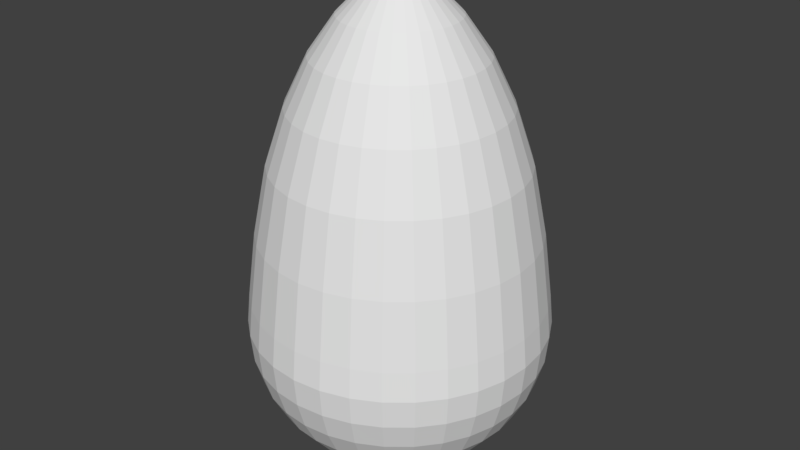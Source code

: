 # Source: poop.blend  (saved by Blender 2.79.0; exported with 4.5.12 LTS)
import bpy
from mathutils import Matrix  # noqa: F401  (used for matrix-valued properties, if any)

bpy.ops.wm.read_factory_settings(use_empty=True)
scene = bpy.context.scene
scene.name = 'Scene'

# ---- collections
col_collection_1 = bpy.data.collections.new('Collection 1'); scene.collection.children.link(col_collection_1)

# ---- world
world_world = bpy.data.worlds.new('World'); scene.world = world_world
world_world.color = (0.05088, 0.05088, 0.05088)
world_world.use_sun_shadow = False
world_world.sun_shadow_jitter_overblur = 0.0
world_world.cycles.sampling_method = 'MANUAL'

# ---- meshes
me_sphere = bpy.data.meshes.new('Sphere')
me_sphere.from_pydata([(0.0, 0.1951, 2.223), (0.0, 0.3827, 2.036), (0.0, 0.5556, 1.79), (0.0, 0.7071, 1.476), (0.0, 0.8315, 1.103), (0.0, 0.9239, 0.6378), (0.0, 0.9808, 0.1951), (0.0, 1.0, 7.55e-08), (0.0, 0.9808, -0.1951), (0.0, 0.5556, -0.8315), (0.03806, 0.1913, 2.223), (0.07466, 0.3753, 2.036), (0.1084, 0.5449, 1.79), (0.1379, 0.6935, 1.476), (0.1622, 0.8155, 1.103), (0.1802, 0.9061, 0.6378), (0.1913, 0.9619, 0.1951), (0.1951, 0.9808, 7.55e-08), (0.1913, 0.9619, -0.1951), (0.1802, 0.9061, -0.3827), (0.1622, 0.8155, -0.5556), (0.1379, 0.6935, -0.7071), (0.1084, 0.5449, -0.8315), (0.07466, 0.3753, -0.9239), (0.03806, 0.1913, -0.9808), (0.07466, 0.1802, 2.223), (0.1464, 0.3536, 2.036), (0.2126, 0.5133, 1.79), (0.2706, 0.6533, 1.476), (0.3182, 0.7682, 1.103), (0.3536, 0.8536, 0.6378), (0.3753, 0.9061, 0.1951), (0.3827, 0.9239, 7.55e-08), (0.3753, 0.9061, -0.1951), (0.3536, 0.8536, -0.3827), (0.3182, 0.7682, -0.5556), (0.2706, 0.6533, -0.7071), (0.2126, 0.5133, -0.8315), (0.1464, 0.3536, -0.9239), (0.07466, 0.1802, -0.9808), (0.1084, 0.1622, 2.223), (0.2126, 0.3182, 2.036), (0.3087, 0.4619, 1.79), (0.3928, 0.5879, 1.476), (0.4619, 0.6913, 1.103), (0.5133, 0.7682, 0.6378), (0.5449, 0.8155, 0.1951), (0.5556, 0.8315, 7.55e-08), (0.5449, 0.8155, -0.1951), (0.5133, 0.7682, -0.3827), (0.4619, 0.6913, -0.5556), (0.3928, 0.5879, -0.7071), (0.3087, 0.4619, -0.8315), (0.2126, 0.3182, -0.9239), (0.1084, 0.1622, -0.9808), (0.1379, 0.1379, 2.223), (0.2706, 0.2706, 2.036), (0.3928, 0.3928, 1.79), (0.5, 0.5, 1.476), (0.5879, 0.5879, 1.103), (0.6533, 0.6533, 0.6378), (0.6935, 0.6935, 0.1951), (0.7071, 0.7071, 7.55e-08), (0.6935, 0.6935, -0.1951), (0.6533, 0.6533, -0.3827), (0.5879, 0.5879, -0.5556), (0.5, 0.5, -0.7071), (0.3928, 0.3928, -0.8315), (0.2706, 0.2706, -0.9239), (0.1379, 0.1379, -0.9808), (0.1622, 0.1084, 2.223), (0.3182, 0.2126, 2.036), (0.4619, 0.3087, 1.79), (0.5879, 0.3928, 1.476), (0.6913, 0.4619, 1.103), (0.7682, 0.5133, 0.6378), (0.8155, 0.5449, 0.1951), (0.8315, 0.5556, 7.55e-08), (0.8155, 0.5449, -0.1951), (0.7682, 0.5133, -0.3827), (0.6913, 0.4619, -0.5556), (0.5879, 0.3928, -0.7071), (0.4619, 0.3087, -0.8315), (0.3182, 0.2126, -0.9239), (0.1622, 0.1084, -0.9808), (0.1802, 0.07466, 2.223), (0.3536, 0.1464, 2.036), (0.5133, 0.2126, 1.79), (0.6533, 0.2706, 1.476), (0.7682, 0.3182, 1.103), (0.8536, 0.3536, 0.6378), (0.9061, 0.3753, 0.1951), (0.9239, 0.3827, 7.55e-08), (0.9061, 0.3753, -0.1951), (0.8536, 0.3536, -0.3827), (0.7682, 0.3182, -0.5556), (0.6533, 0.2706, -0.7071), (0.5133, 0.2126, -0.8315), (0.3536, 0.1464, -0.9239), (0.1802, 0.07466, -0.9808), (0.1913, 0.03806, 2.223), (0.3753, 0.07466, 2.036), (0.5449, 0.1084, 1.79), (0.6935, 0.1379, 1.476), (0.8155, 0.1622, 1.103), (0.9061, 0.1802, 0.6378), (0.9619, 0.1913, 0.1951), (0.9808, 0.1951, 7.55e-08), (0.9619, 0.1913, -0.1951), (0.9061, 0.1802, -0.3827), (0.8155, 0.1622, -0.5556), (0.6935, 0.1379, -0.7071), (0.5449, 0.1084, -0.8315), (0.3753, 0.07466, -0.9239), (0.1913, 0.03806, -0.9808), (0.1951, -3.266e-07, 2.223), (0.3827, -3.192e-07, 2.036), (0.5556, -3.117e-07, 1.79), (0.7071, -3.192e-07, 1.476), (0.8315, -3.341e-07, 1.103), (0.9239, -2.745e-07, 0.6378), (0.9808, -3.937e-07, 0.1951), (1.0, -3.788e-07, 7.55e-08), (0.9808, -3.937e-07, -0.1951), (0.9239, -2.298e-07, -0.3827), (0.8315, -3.341e-07, -0.5556), (0.7071, -3.192e-07, -0.7071), (0.5556, -3.415e-07, -0.8315), (0.3827, -3.043e-07, -0.9239), (0.1951, -3.08e-07, -0.9808), (0.1913, -0.03806, 2.223), (0.3753, -0.07466, 2.036), (0.5449, -0.1084, 1.79), (0.6935, -0.138, 1.476), (0.8155, -0.1622, 1.103), (0.9061, -0.1802, 0.6378), (0.9619, -0.1913, 0.1951), (0.9808, -0.1951, 7.55e-08), (0.9619, -0.1913, -0.1951), (0.9061, -0.1802, -0.3827), (0.8155, -0.1622, -0.5556), (0.6935, -0.138, -0.7071), (0.5449, -0.1084, -0.8315), (0.3753, -0.07466, -0.9239), (0.1913, -0.03806, -0.9808), (0.1802, -0.07466, 2.223), (0.3536, -0.1464, 2.036), (0.5133, -0.2126, 1.79), (0.6533, -0.2706, 1.476), (0.7682, -0.3182, 1.103), (0.8536, -0.3536, 0.6378), (0.9061, -0.3753, 0.1951), (0.9239, -0.3827, 7.55e-08), (0.9061, -0.3753, -0.1951), (0.8536, -0.3536, -0.3827), (0.7682, -0.3182, -0.5556), (0.6533, -0.2706, -0.7071), (0.5133, -0.2126, -0.8315), (0.3536, -0.1464, -0.9239), (0.1802, -0.07466, -0.9808), (0.1622, -0.1084, 2.223), (0.3182, -0.2126, 2.036), (0.4619, -0.3087, 1.79), (0.5879, -0.3928, 1.476), (0.6913, -0.4619, 1.103), (0.7682, -0.5133, 0.6378), (0.8155, -0.5449, 0.1951), (0.8315, -0.5556, 7.55e-08), (0.8155, -0.5449, -0.1951), (0.7682, -0.5133, -0.3827), (0.6913, -0.4619, -0.5556), (0.5879, -0.3928, -0.7071), (0.4619, -0.3087, -0.8315), (0.3182, -0.2126, -0.9239), (0.1622, -0.1084, -0.9808), (0.1379, -0.138, 2.223), (0.2706, -0.2706, 2.036), (0.3928, -0.3928, 1.79), (0.5, -0.5, 1.476), (0.5879, -0.5879, 1.103), (0.6533, -0.6533, 0.6378), (0.6935, -0.6935, 0.1951), (0.7071, -0.7071, 7.55e-08), (0.6935, -0.6935, -0.1951), (0.6533, -0.6533, -0.3827), (0.5879, -0.5879, -0.5556), (0.5, -0.5, -0.7071), (0.3928, -0.3928, -0.8315), (0.2706, -0.2706, -0.9239), (0.1379, -0.138, -0.9808), (0.1084, -0.1622, 2.223), (0.2126, -0.3182, 2.036), (0.3087, -0.4619, 1.79), (0.3928, -0.5879, 1.476), (0.4619, -0.6913, 1.103), (0.5133, -0.7682, 0.6378), (0.5449, -0.8155, 0.1951), (0.5556, -0.8315, 7.55e-08), (0.5449, -0.8155, -0.1951), (0.5133, -0.7682, -0.3827), (0.4619, -0.6913, -0.5556), (0.3928, -0.5879, -0.7071), (0.3087, -0.4619, -0.8315), (0.2126, -0.3182, -0.9239), (0.1084, -0.1622, -0.9808), (0.0, -3.258e-07, -1.0), (0.07466, -0.1802, 2.223), (0.1464, -0.3536, 2.036), (0.2126, -0.5133, 1.79), (0.2706, -0.6533, 1.476), (0.3182, -0.7682, 1.103), (0.3536, -0.8536, 0.6378), (0.3753, -0.9061, 0.1951), (0.3827, -0.9239, 7.55e-08), (0.3753, -0.9061, -0.1951), (0.3536, -0.8536, -0.3827), (0.3182, -0.7682, -0.5556), (0.2706, -0.6533, -0.7071), (0.2126, -0.5133, -0.8315), (0.1464, -0.3536, -0.9239), (0.07466, -0.1802, -0.9808), (0.03806, -0.1913, 2.223), (0.07466, -0.3753, 2.036), (0.1084, -0.5449, 1.79), (0.1379, -0.6935, 1.476), (0.1622, -0.8155, 1.103), (0.1802, -0.9061, 0.6378), (0.1913, -0.9619, 0.1951), (0.1951, -0.9808, 7.55e-08), (0.1913, -0.9619, -0.1951), (0.1802, -0.9061, -0.3827), (0.1622, -0.8155, -0.5556), (0.1379, -0.6935, -0.7071), (0.1084, -0.5449, -0.8315), (0.07466, -0.3753, -0.9239), (0.03806, -0.1913, -0.9808), (-7.212e-09, -0.1951, 2.223), (4.122e-08, -0.3827, 2.036), (2.632e-08, -0.5556, 1.79), (-2.584e-08, -0.7071, 1.476), (-8.544e-08, -0.8315, 1.103), (6.357e-08, -0.9239, 0.6378), (-8.544e-08, -0.9808, 0.1951), (-1.003e-07, -1.0, 7.55e-08), (-8.544e-08, -0.9808, -0.1951), (6.357e-08, -0.9239, -0.3827), (-8.544e-08, -0.8315, -0.5556), (-2.584e-08, -0.7071, -0.7071), (-1.094e-08, -0.5556, -0.8315), (3.964e-09, -0.3827, -0.9239), (3.964e-09, -0.1951, -0.9808), (-0.03806, -0.1913, 2.223), (-0.07466, -0.3753, 2.036), (-0.1084, -0.5449, 1.79), (-0.1379, -0.6935, 1.476), (-0.1622, -0.8155, 1.103), (-0.1802, -0.9061, 0.6378), (-0.1913, -0.9619, 0.1951), (-0.1951, -0.9808, 7.55e-08), (-0.1913, -0.9619, -0.1951), (-0.1802, -0.9061, -0.3827), (-0.1622, -0.8155, -0.5556), (-0.1379, -0.6935, -0.7071), (-0.1084, -0.5449, -0.8315), (-0.07466, -0.3753, -0.9239), (-0.03806, -0.1913, -0.9808), (-0.07466, -0.1802, 2.223), (-0.1464, -0.3536, 2.036), (-0.2126, -0.5133, 1.79), (-0.2706, -0.6533, 1.476), (-0.3182, -0.7682, 1.103), (-0.3536, -0.8536, 0.6378), (-0.3753, -0.9061, 0.1951), (-0.3827, -0.9239, 7.55e-08), (-0.3753, -0.9061, -0.1951), (-0.3536, -0.8536, -0.3827), (-0.3182, -0.7682, -0.5556), (-0.2706, -0.6533, -0.7071), (-0.2126, -0.5133, -0.8315), (-0.1464, -0.3536, -0.9239), (-0.07466, -0.1802, -0.9808), (-0.1084, -0.1622, 2.223), (-0.2126, -0.3182, 2.036), (-0.3087, -0.4619, 1.79), (-0.3928, -0.5879, 1.476), (-0.4619, -0.6913, 1.103), (-0.5133, -0.7682, 0.6378), (-0.5449, -0.8155, 0.1951), (-0.5556, -0.8315, 7.55e-08), (-0.5449, -0.8155, -0.1951), (-0.5133, -0.7682, -0.3827), (-0.4619, -0.6913, -0.5556), (-0.3928, -0.5879, -0.7071), (-0.3087, -0.4619, -0.8315), (-0.2126, -0.3182, -0.9239), (-0.1084, -0.1622, -0.9808), (-2.304e-07, -5.562e-07, 2.311), (-0.1379, -0.138, 2.223), (-0.2706, -0.2706, 2.036), (-0.3928, -0.3928, 1.79), (-0.5, -0.5, 1.476), (-0.5879, -0.5879, 1.103), (-0.6533, -0.6533, 0.6378), (-0.6935, -0.6935, 0.1951), (-0.7071, -0.7071, 7.55e-08), (-0.6935, -0.6935, -0.1951), (-0.6533, -0.6533, -0.3827), (-0.5879, -0.5879, -0.5556), (-0.5, -0.5, -0.7071), (-0.3928, -0.3928, -0.8315), (-0.2706, -0.2706, -0.9239), (-0.1379, -0.1379, -0.9808), (-0.1622, -0.1084, 2.223), (-0.3182, -0.2126, 2.036), (-0.4619, -0.3087, 1.79), (-0.5879, -0.3928, 1.476), (-0.6913, -0.4619, 1.103), (-0.7682, -0.5133, 0.6378), (-0.8155, -0.5449, 0.1951), (-0.8315, -0.5556, 7.55e-08), (-0.8155, -0.5449, -0.1951), (-0.7682, -0.5133, -0.3827), (-0.6913, -0.4619, -0.5556), (-0.5879, -0.3928, -0.7071), (-0.4619, -0.3087, -0.8315), (-0.3182, -0.2126, -0.9239), (-0.1622, -0.1084, -0.9808), (-0.1802, -0.07466, 2.223), (-0.3536, -0.1464, 2.036), (-0.5133, -0.2126, 1.79), (-0.6533, -0.2706, 1.476), (-0.7682, -0.3182, 1.103), (-0.8536, -0.3536, 0.6378), (-0.9061, -0.3753, 0.1951), (-0.9239, -0.3827, 7.55e-08), (-0.9061, -0.3753, -0.1951), (-0.8536, -0.3536, -0.3827), (-0.7682, -0.3182, -0.5556), (-0.6533, -0.2706, -0.7071), (-0.5133, -0.2126, -0.8315), (-0.3536, -0.1464, -0.9239), (-0.1802, -0.07466, -0.9808), (-0.1913, -0.03806, 2.223), (-0.3753, -0.07466, 2.036), (-0.5449, -0.1084, 1.79), (-0.6935, -0.1379, 1.476), (-0.8155, -0.1622, 1.103), (-0.9061, -0.1802, 0.6378), (-0.9619, -0.1913, 0.1951), (-0.9808, -0.1951, 7.55e-08), (-0.9619, -0.1913, -0.1951), (-0.9061, -0.1802, -0.3827), (-0.8155, -0.1622, -0.5556), (-0.6935, -0.1379, -0.7071), (-0.5449, -0.1084, -0.8315), (-0.3753, -0.07466, -0.9239), (-0.1913, -0.03806, -0.9808), (-0.1951, -3.117e-07, 2.223), (-0.3827, -2.819e-07, 2.036), (-0.5556, -2.819e-07, 1.79), (-0.7071, -1.851e-07, 1.476), (-0.8315, -1.404e-07, 1.103), (-0.9239, -3.192e-07, 0.6378), (-0.9808, -9.567e-08, 0.1951), (-1.0, -1.404e-07, 7.55e-08), (-0.9808, -9.567e-08, -0.1951), (-0.9239, -3.192e-07, -0.3827), (-0.8315, -1.404e-07, -0.5556), (-0.7071, -1.851e-07, -0.7071), (-0.5556, -2.596e-07, -0.8315), (-0.3827, -2.521e-07, -0.9239), (-0.1951, -3.155e-07, -0.9808), (-0.1913, 0.03806, 2.223), (-0.3753, 0.07466, 2.036), (-0.5449, 0.1084, 1.79), (-0.6935, 0.1379, 1.476), (-0.8155, 0.1622, 1.103), (-0.9061, 0.1802, 0.6378), (-0.9619, 0.1913, 0.1951), (-0.9808, 0.1951, 7.55e-08), (-0.9619, 0.1913, -0.1951), (-0.9061, 0.1802, -0.3827), (-0.8155, 0.1622, -0.5556), (-0.6935, 0.1379, -0.7071), (-0.5449, 0.1084, -0.8315), (-0.3753, 0.07466, -0.9239), (-0.1913, 0.03806, -0.9808), (-0.1802, 0.07466, 2.223), (-0.3536, 0.1464, 2.036), (-0.5133, 0.2126, 1.79), (-0.6533, 0.2706, 1.476), (-0.7682, 0.3182, 1.103), (-0.8536, 0.3536, 0.6378), (-0.9061, 0.3753, 0.1951), (-0.9239, 0.3827, 7.55e-08), (-0.9061, 0.3753, -0.1951), (-0.8536, 0.3536, -0.3827), (-0.7682, 0.3182, -0.5556), (-0.6533, 0.2706, -0.7071), (-0.5133, 0.2126, -0.8315), (-0.3536, 0.1464, -0.9239), (-0.1802, 0.07466, -0.9808), (-0.1622, 0.1084, 2.223), (-0.3182, 0.2126, 2.036), (-0.4619, 0.3087, 1.79), (-0.5879, 0.3928, 1.476), (-0.6913, 0.4619, 1.103), (-0.7682, 0.5133, 0.6378), (-0.8155, 0.5449, 0.1951), (-0.8315, 0.5556, 7.55e-08), (-0.8155, 0.5449, -0.1951), (-0.7682, 0.5133, -0.3827), (-0.6913, 0.4619, -0.5556), (-0.5879, 0.3928, -0.7071), (-0.4619, 0.3087, -0.8315), (-0.3182, 0.2126, -0.9239), (-0.1622, 0.1084, -0.9808), (-0.1379, 0.1379, 2.223), (-0.2706, 0.2706, 2.036), (-0.3928, 0.3928, 1.79), (-0.5, 0.5, 1.476), (-0.5879, 0.5879, 1.103), (-0.6533, 0.6533, 0.6378), (-0.6935, 0.6935, 0.1951), (-0.7071, 0.7071, 7.55e-08), (-0.6935, 0.6935, -0.1951), (-0.6533, 0.6533, -0.3827), (-0.5879, 0.5879, -0.5556), (-0.5, 0.5, -0.7071), (-0.3928, 0.3928, -0.8315), (-0.2706, 0.2706, -0.9239), (-0.1379, 0.1379, -0.9808), (-0.1084, 0.1622, 2.223), (-0.2126, 0.3182, 2.036), (-0.3087, 0.4619, 1.79), (-0.3928, 0.5879, 1.476), (-0.4619, 0.6913, 1.103), (-0.5133, 0.7682, 0.6378), (-0.5449, 0.8155, 0.1951), (-0.5556, 0.8315, 7.55e-08), (-0.5449, 0.8155, -0.1951), (-0.5133, 0.7682, -0.3827), (-0.4619, 0.6913, -0.5556), (-0.3928, 0.5879, -0.7071), (-0.3087, 0.4619, -0.8315), (-0.2126, 0.3182, -0.9239), (-0.1084, 0.1622, -0.9808), (-0.07466, 0.1802, 2.223), (-0.1464, 0.3536, 2.036), (-0.2126, 0.5133, 1.79), (-0.2706, 0.6533, 1.476), (-0.3182, 0.7682, 1.103), (-0.3536, 0.8536, 0.6378), (-0.3753, 0.9061, 0.1951), (-0.3827, 0.9239, 7.55e-08), (-0.3753, 0.9061, -0.1951), (-0.3536, 0.8536, -0.3827), (-0.3182, 0.7682, -0.5556), (-0.2706, 0.6533, -0.7071), (-0.2126, 0.5133, -0.8315), (-0.1464, 0.3536, -0.9239), (-0.07466, 0.1802, -0.9808), (-0.03806, 0.1913, 2.223), (-0.07466, 0.3753, 2.036), (-0.1084, 0.5449, 1.79), (-0.1379, 0.6935, 1.476), (-0.1622, 0.8155, 1.103), (-0.1802, 0.9061, 0.6378), (-0.1913, 0.9619, 0.1951), (-0.1951, 0.9808, 7.55e-08), (-0.1913, 0.9619, -0.1951), (-0.1802, 0.9061, -0.3827), (-0.1622, 0.8155, -0.5556), (-0.1379, 0.6935, -0.7071), (-0.1084, 0.5449, -0.8315), (-0.07466, 0.3753, -0.9239), (-0.03806, 0.1913, -0.9808), (6.357e-08, 0.9239, -0.3827), (2.722e-07, 0.8315, -0.5556), (1.53e-07, 0.7071, -0.7071), (7.847e-08, 0.3827, -0.9239), (1.514e-08, 0.1951, -0.9808)], [], [(477, 8, 18, 19), (2, 1, 11, 12), (478, 477, 19, 20), (3, 2, 12, 13), (479, 478, 20, 21), (4, 3, 13, 14), (9, 479, 21, 22), (5, 4, 14, 15), (480, 9, 22, 23), (6, 5, 15, 16), (481, 480, 23, 24), (7, 6, 16, 17), (0, 296, 10), (205, 481, 24), (8, 7, 17, 18), (1, 0, 10, 11), (10, 296, 25), (205, 24, 39), (18, 17, 32, 33), (11, 10, 25, 26), (19, 18, 33, 34), (12, 11, 26, 27), (20, 19, 34, 35), (13, 12, 27, 28), (21, 20, 35, 36), (14, 13, 28, 29), (22, 21, 36, 37), (15, 14, 29, 30), (23, 22, 37, 38), (16, 15, 30, 31), (24, 23, 38, 39), (17, 16, 31, 32), (29, 28, 43, 44), (37, 36, 51, 52), (30, 29, 44, 45), (38, 37, 52, 53), (31, 30, 45, 46), (39, 38, 53, 54), (32, 31, 46, 47), (25, 296, 40), (205, 39, 54), (33, 32, 47, 48), (26, 25, 40, 41), (34, 33, 48, 49), (27, 26, 41, 42), (35, 34, 49, 50), (28, 27, 42, 43), (36, 35, 50, 51), (48, 47, 62, 63), (41, 40, 55, 56), (49, 48, 63, 64), (42, 41, 56, 57), (50, 49, 64, 65), (43, 42, 57, 58), (51, 50, 65, 66), (44, 43, 58, 59), (52, 51, 66, 67), (45, 44, 59, 60), (53, 52, 67, 68), (46, 45, 60, 61), (54, 53, 68, 69), (47, 46, 61, 62), (40, 296, 55), (205, 54, 69), (67, 66, 81, 82), (60, 59, 74, 75), (68, 67, 82, 83), (61, 60, 75, 76), (69, 68, 83, 84), (62, 61, 76, 77), (55, 296, 70), (205, 69, 84), (63, 62, 77, 78), (56, 55, 70, 71), (64, 63, 78, 79), (57, 56, 71, 72), (65, 64, 79, 80), (58, 57, 72, 73), (66, 65, 80, 81), (59, 58, 73, 74), (79, 78, 93, 94), (72, 71, 86, 87), (80, 79, 94, 95), (73, 72, 87, 88), (81, 80, 95, 96), (74, 73, 88, 89), (82, 81, 96, 97), (75, 74, 89, 90), (83, 82, 97, 98), (76, 75, 90, 91), (84, 83, 98, 99), (77, 76, 91, 92), (70, 296, 85), (205, 84, 99), (78, 77, 92, 93), (71, 70, 85, 86), (98, 97, 112, 113), (91, 90, 105, 106), (99, 98, 113, 114), (92, 91, 106, 107), (85, 296, 100), (205, 99, 114), (93, 92, 107, 108), (86, 85, 100, 101), (94, 93, 108, 109), (87, 86, 101, 102), (95, 94, 109, 110), (88, 87, 102, 103), (96, 95, 110, 111), (89, 88, 103, 104), (97, 96, 111, 112), (90, 89, 104, 105), (102, 101, 116, 117), (110, 109, 124, 125), (103, 102, 117, 118), (111, 110, 125, 126), (104, 103, 118, 119), (112, 111, 126, 127), (105, 104, 119, 120), (113, 112, 127, 128), (106, 105, 120, 121), (114, 113, 128, 129), (107, 106, 121, 122), (100, 296, 115), (205, 114, 129), (108, 107, 122, 123), (101, 100, 115, 116), (109, 108, 123, 124), (121, 120, 135, 136), (129, 128, 143, 144), (122, 121, 136, 137), (115, 296, 130), (205, 129, 144), (123, 122, 137, 138), (116, 115, 130, 131), (124, 123, 138, 139), (117, 116, 131, 132), (125, 124, 139, 140), (118, 117, 132, 133), (126, 125, 140, 141), (119, 118, 133, 134), (127, 126, 141, 142), (120, 119, 134, 135), (128, 127, 142, 143), (140, 139, 154, 155), (133, 132, 147, 148), (141, 140, 155, 156), (134, 133, 148, 149), (142, 141, 156, 157), (135, 134, 149, 150), (143, 142, 157, 158), (136, 135, 150, 151), (144, 143, 158, 159), (137, 136, 151, 152), (130, 296, 145), (205, 144, 159), (138, 137, 152, 153), (131, 130, 145, 146), (139, 138, 153, 154), (132, 131, 146, 147), (159, 158, 173, 174), (152, 151, 166, 167), (145, 296, 160), (205, 159, 174), (153, 152, 167, 168), (146, 145, 160, 161), (154, 153, 168, 169), (147, 146, 161, 162), (155, 154, 169, 170), (148, 147, 162, 163), (156, 155, 170, 171), (149, 148, 163, 164), (157, 156, 171, 172), (150, 149, 164, 165), (158, 157, 172, 173), (151, 150, 165, 166), (163, 162, 177, 178), (171, 170, 185, 186), (164, 163, 178, 179), (172, 171, 186, 187), (165, 164, 179, 180), (173, 172, 187, 188), (166, 165, 180, 181), (174, 173, 188, 189), (167, 166, 181, 182), (160, 296, 175), (205, 174, 189), (168, 167, 182, 183), (161, 160, 175, 176), (169, 168, 183, 184), (162, 161, 176, 177), (170, 169, 184, 185), (182, 181, 196, 197), (175, 296, 190), (205, 189, 204), (183, 182, 197, 198), (176, 175, 190, 191), (184, 183, 198, 199), (177, 176, 191, 192), (185, 184, 199, 200), (178, 177, 192, 193), (186, 185, 200, 201), (179, 178, 193, 194), (187, 186, 201, 202), (180, 179, 194, 195), (188, 187, 202, 203), (181, 180, 195, 196), (189, 188, 203, 204), (201, 200, 216, 217), (194, 193, 209, 210), (202, 201, 217, 218), (195, 194, 210, 211), (203, 202, 218, 219), (196, 195, 211, 212), (204, 203, 219, 220), (197, 196, 212, 213), (190, 296, 206), (205, 204, 220), (198, 197, 213, 214), (191, 190, 206, 207), (199, 198, 214, 215), (192, 191, 207, 208), (200, 199, 215, 216), (193, 192, 208, 209), (205, 220, 235), (214, 213, 228, 229), (207, 206, 221, 222), (215, 214, 229, 230), (208, 207, 222, 223), (216, 215, 230, 231), (209, 208, 223, 224), (217, 216, 231, 232), (210, 209, 224, 225), (218, 217, 232, 233), (211, 210, 225, 226), (219, 218, 233, 234), (212, 211, 226, 227), (220, 219, 234, 235), (213, 212, 227, 228), (206, 296, 221), (233, 232, 247, 248), (226, 225, 240, 241), (234, 233, 248, 249), (227, 226, 241, 242), (235, 234, 249, 250), (228, 227, 242, 243), (221, 296, 236), (205, 235, 250), (229, 228, 243, 244), (222, 221, 236, 237), (230, 229, 244, 245), (223, 222, 237, 238), (231, 230, 245, 246), (224, 223, 238, 239), (232, 231, 246, 247), (225, 224, 239, 240), (237, 236, 251, 252), (245, 244, 259, 260), (238, 237, 252, 253), (246, 245, 260, 261), (239, 238, 253, 254), (247, 246, 261, 262), (240, 239, 254, 255), (248, 247, 262, 263), (241, 240, 255, 256), (249, 248, 263, 264), (242, 241, 256, 257), (250, 249, 264, 265), (243, 242, 257, 258), (236, 296, 251), (205, 250, 265), (244, 243, 258, 259), (256, 255, 270, 271), (264, 263, 278, 279), (257, 256, 271, 272), (265, 264, 279, 280), (258, 257, 272, 273), (251, 296, 266), (205, 265, 280), (259, 258, 273, 274), (252, 251, 266, 267), (260, 259, 274, 275), (253, 252, 267, 268), (261, 260, 275, 276), (254, 253, 268, 269), (262, 261, 276, 277), (255, 254, 269, 270), (263, 262, 277, 278), (275, 274, 289, 290), (268, 267, 282, 283), (276, 275, 290, 291), (269, 268, 283, 284), (277, 276, 291, 292), (270, 269, 284, 285), (278, 277, 292, 293), (271, 270, 285, 286), (279, 278, 293, 294), (272, 271, 286, 287), (280, 279, 294, 295), (273, 272, 287, 288), (266, 296, 281), (205, 280, 295), (274, 273, 288, 289), (267, 266, 281, 282), (294, 293, 309, 310), (287, 286, 302, 303), (295, 294, 310, 311), (288, 287, 303, 304), (281, 296, 297), (205, 295, 311), (289, 288, 304, 305), (282, 281, 297, 298), (290, 289, 305, 306), (283, 282, 298, 299), (291, 290, 306, 307), (284, 283, 299, 300), (292, 291, 307, 308), (285, 284, 300, 301), (293, 292, 308, 309), (286, 285, 301, 302), (299, 298, 313, 314), (307, 306, 321, 322), (300, 299, 314, 315), (308, 307, 322, 323), (301, 300, 315, 316), (309, 308, 323, 324), (302, 301, 316, 317), (310, 309, 324, 325), (303, 302, 317, 318), (311, 310, 325, 326), (304, 303, 318, 319), (297, 296, 312), (205, 311, 326), (305, 304, 319, 320), (298, 297, 312, 313), (306, 305, 320, 321), (318, 317, 332, 333), (326, 325, 340, 341), (319, 318, 333, 334), (312, 296, 327), (205, 326, 341), (320, 319, 334, 335), (313, 312, 327, 328), (321, 320, 335, 336), (314, 313, 328, 329), (322, 321, 336, 337), (315, 314, 329, 330), (323, 322, 337, 338), (316, 315, 330, 331), (324, 323, 338, 339), (317, 316, 331, 332), (325, 324, 339, 340), (337, 336, 351, 352), (330, 329, 344, 345), (338, 337, 352, 353), (331, 330, 345, 346), (339, 338, 353, 354), (332, 331, 346, 347), (340, 339, 354, 355), (333, 332, 347, 348), (341, 340, 355, 356), (334, 333, 348, 349), (327, 296, 342), (205, 341, 356), (335, 334, 349, 350), (328, 327, 342, 343), (336, 335, 350, 351), (329, 328, 343, 344), (356, 355, 370, 371), (349, 348, 363, 364), (342, 296, 357), (205, 356, 371), (350, 349, 364, 365), (343, 342, 357, 358), (351, 350, 365, 366), (344, 343, 358, 359), (352, 351, 366, 367), (345, 344, 359, 360), (353, 352, 367, 368), (346, 345, 360, 361), (354, 353, 368, 369), (347, 346, 361, 362), (355, 354, 369, 370), (348, 347, 362, 363), (368, 367, 382, 383), (361, 360, 375, 376), (369, 368, 383, 384), (362, 361, 376, 377), (370, 369, 384, 385), (363, 362, 377, 378), (371, 370, 385, 386), (364, 363, 378, 379), (357, 296, 372), (205, 371, 386), (365, 364, 379, 380), (358, 357, 372, 373), (366, 365, 380, 381), (359, 358, 373, 374), (367, 366, 381, 382), (360, 359, 374, 375), (372, 296, 387), (205, 386, 401), (380, 379, 394, 395), (373, 372, 387, 388), (381, 380, 395, 396), (374, 373, 388, 389), (382, 381, 396, 397), (375, 374, 389, 390), (383, 382, 397, 398), (376, 375, 390, 391), (384, 383, 398, 399), (377, 376, 391, 392), (385, 384, 399, 400), (378, 377, 392, 393), (386, 385, 400, 401), (379, 378, 393, 394), (391, 390, 405, 406), (399, 398, 413, 414), (392, 391, 406, 407), (400, 399, 414, 415), (393, 392, 407, 408), (401, 400, 415, 416), (394, 393, 408, 409), (387, 296, 402), (205, 401, 416), (395, 394, 409, 410), (388, 387, 402, 403), (396, 395, 410, 411), (389, 388, 403, 404), (397, 396, 411, 412), (390, 389, 404, 405), (398, 397, 412, 413), (410, 409, 424, 425), (403, 402, 417, 418), (411, 410, 425, 426), (404, 403, 418, 419), (412, 411, 426, 427), (405, 404, 419, 420), (413, 412, 427, 428), (406, 405, 420, 421), (414, 413, 428, 429), (407, 406, 421, 422), (415, 414, 429, 430), (408, 407, 422, 423), (416, 415, 430, 431), (409, 408, 423, 424), (402, 296, 417), (205, 416, 431), (429, 428, 443, 444), (422, 421, 436, 437), (430, 429, 444, 445), (423, 422, 437, 438), (431, 430, 445, 446), (424, 423, 438, 439), (417, 296, 432), (205, 431, 446), (425, 424, 439, 440), (418, 417, 432, 433), (426, 425, 440, 441), (419, 418, 433, 434), (427, 426, 441, 442), (420, 419, 434, 435), (428, 427, 442, 443), (421, 420, 435, 436), (433, 432, 447, 448), (441, 440, 455, 456), (434, 433, 448, 449), (442, 441, 456, 457), (435, 434, 449, 450), (443, 442, 457, 458), (436, 435, 450, 451), (444, 443, 458, 459), (437, 436, 451, 452), (445, 444, 459, 460), (438, 437, 452, 453), (446, 445, 460, 461), (439, 438, 453, 454), (432, 296, 447), (205, 446, 461), (440, 439, 454, 455), (452, 451, 466, 467), (460, 459, 474, 475), (453, 452, 467, 468), (461, 460, 475, 476), (454, 453, 468, 469), (447, 296, 462), (205, 461, 476), (455, 454, 469, 470), (448, 447, 462, 463), (456, 455, 470, 471), (449, 448, 463, 464), (457, 456, 471, 472), (450, 449, 464, 465), (458, 457, 472, 473), (451, 450, 465, 466), (459, 458, 473, 474), (471, 470, 8, 477), (464, 463, 1, 2), (472, 471, 477, 478), (465, 464, 2, 3), (473, 472, 478, 479), (466, 465, 3, 4), (474, 473, 479, 9), (467, 466, 4, 5), (475, 474, 9, 480), (468, 467, 5, 6), (476, 475, 480, 481), (469, 468, 6, 7), (462, 296, 0), (205, 476, 481), (470, 469, 7, 8), (463, 462, 0, 1), (296, 236, 237, 238, 239, 240, 241, 242, 243, 244, 245, 246, 247, 248, 249, 250, 205)])
_uv = me_sphere.uv_layers.new(name='UVMap')
_uv.uv.foreach_set('vector', [0.4934, 0.4488, 0.4958, 0.4656, 0.4793, 0.4677, 0.4776, 0.4507, 0.5263, 0.6708, 0.5315, 0.7076, 0.522, 0.7094, 0.5136, 0.6732, 0.4909, 0.4316, 0.4934, 0.4488, 0.4776, 0.4507, 0.4761, 0.4333, 0.5205, 0.6314, 0.5263, 0.6708, 0.5136, 0.6732, 0.5053, 0.6341, 0.4883, 0.4133, 0.4909, 0.4316, 0.4761, 0.4333, 0.4747, 0.4147, 0.5143, 0.5895, 0.5205, 0.6314, 0.5053, 0.6341, 0.4973, 0.5923, 0.4854, 0.3932, 0.4883, 0.4133, 0.4747, 0.4147, 0.4735, 0.3943, 0.5071, 0.5417, 0.5143, 0.5895, 0.4973, 0.5923, 0.4893, 0.5445, 0.4822, 0.3699, 0.4854, 0.3932, 0.4735, 0.3943, 0.4725, 0.3706, 0.5008, 0.4997, 0.5071, 0.5417, 0.4893, 0.5445, 0.4833, 0.5022, 0.4784, 0.3407, 0.4822, 0.3699, 0.4725, 0.3706, 0.4722, 0.341, 0.4982, 0.4824, 0.5008, 0.4997, 0.4833, 0.5022, 0.4812, 0.4847, 0.5365, 0.7442, 0.5415, 0.7857, 0.531, 0.7453, 0.4745, 0.2978, 0.4784, 0.3407, 0.4722, 0.341, 0.4958, 0.4656, 0.4982, 0.4824, 0.4812, 0.4847, 0.4793, 0.4677, 0.5315, 0.7076, 0.5365, 0.7442, 0.531, 0.7453, 0.522, 0.7094, 0.531, 0.7453, 0.5415, 0.7857, 0.5256, 0.747, 0.4745, 0.2978, 0.4722, 0.341, 0.4659, 0.3405, 0.4793, 0.4677, 0.4812, 0.4847, 0.4638, 0.4865, 0.4626, 0.4692, 0.522, 0.7094, 0.531, 0.7453, 0.5256, 0.747, 0.5127, 0.7121, 0.4776, 0.4507, 0.4793, 0.4677, 0.4626, 0.4692, 0.4616, 0.4518, 0.5136, 0.6732, 0.522, 0.7094, 0.5127, 0.7121, 0.5011, 0.6764, 0.4761, 0.4333, 0.4776, 0.4507, 0.4616, 0.4518, 0.4611, 0.434, 0.5053, 0.6341, 0.5136, 0.6732, 0.5011, 0.6764, 0.4902, 0.6376, 0.4747, 0.4147, 0.4761, 0.4333, 0.4611, 0.434, 0.461, 0.4151, 0.4973, 0.5923, 0.5053, 0.6341, 0.4902, 0.6376, 0.4804, 0.5957, 0.4735, 0.3943, 0.4747, 0.4147, 0.461, 0.4151, 0.4614, 0.3943, 0.4893, 0.5445, 0.4973, 0.5923, 0.4804, 0.5957, 0.4714, 0.5473, 0.4725, 0.3706, 0.4735, 0.3943, 0.4614, 0.3943, 0.4627, 0.3703, 0.4833, 0.5022, 0.4893, 0.5445, 0.4714, 0.5473, 0.4656, 0.5043, 0.4722, 0.341, 0.4725, 0.3706, 0.4627, 0.3703, 0.4659, 0.3405, 0.4812, 0.4847, 0.4833, 0.5022, 0.4656, 0.5043, 0.4638, 0.4865, 0.4804, 0.5957, 0.4902, 0.6376, 0.475, 0.6419, 0.4632, 0.5996, 0.4614, 0.3943, 0.461, 0.4151, 0.4469, 0.4145, 0.4491, 0.3932, 0.4714, 0.5473, 0.4804, 0.5957, 0.4632, 0.5996, 0.4531, 0.5503, 0.4627, 0.3703, 0.4614, 0.3943, 0.4491, 0.3932, 0.4528, 0.3689, 0.4656, 0.5043, 0.4714, 0.5473, 0.4531, 0.5503, 0.4474, 0.5061, 0.4659, 0.3405, 0.4627, 0.3703, 0.4528, 0.3689, 0.4597, 0.3392, 0.4638, 0.4865, 0.4656, 0.5043, 0.4474, 0.5061, 0.4461, 0.4878, 0.5256, 0.747, 0.5415, 0.7857, 0.5205, 0.7494, 0.4745, 0.2978, 0.4659, 0.3405, 0.4597, 0.3392, 0.4626, 0.4692, 0.4638, 0.4865, 0.4461, 0.4878, 0.4454, 0.47, 0.5127, 0.7121, 0.5256, 0.747, 0.5205, 0.7494, 0.5035, 0.7158, 0.4616, 0.4518, 0.4626, 0.4692, 0.4454, 0.47, 0.4452, 0.4522, 0.5011, 0.6764, 0.5127, 0.7121, 0.5035, 0.7158, 0.4887, 0.6807, 0.4611, 0.434, 0.4616, 0.4518, 0.4452, 0.4522, 0.4457, 0.4338, 0.4902, 0.6376, 0.5011, 0.6764, 0.4887, 0.6807, 0.475, 0.6419, 0.461, 0.4151, 0.4611, 0.434, 0.4457, 0.4338, 0.4469, 0.4145, 0.4454, 0.47, 0.4461, 0.4878, 0.4277, 0.4886, 0.4276, 0.4701, 0.5035, 0.7158, 0.5205, 0.7494, 0.5156, 0.7524, 0.4946, 0.7204, 0.4452, 0.4522, 0.4454, 0.47, 0.4276, 0.4701, 0.4283, 0.4516, 0.4887, 0.6807, 0.5035, 0.7158, 0.4946, 0.7204, 0.4764, 0.686, 0.4457, 0.4338, 0.4452, 0.4522, 0.4283, 0.4516, 0.4299, 0.4327, 0.475, 0.6419, 0.4887, 0.6807, 0.4764, 0.686, 0.4598, 0.6472, 0.4469, 0.4145, 0.4457, 0.4338, 0.4299, 0.4327, 0.4325, 0.4127, 0.4632, 0.5996, 0.475, 0.6419, 0.4598, 0.6472, 0.4457, 0.6042, 0.4491, 0.3932, 0.4469, 0.4145, 0.4325, 0.4127, 0.4365, 0.391, 0.4531, 0.5503, 0.4632, 0.5996, 0.4457, 0.6042, 0.4343, 0.5534, 0.4528, 0.3689, 0.4491, 0.3932, 0.4365, 0.391, 0.4429, 0.3664, 0.4474, 0.5061, 0.4531, 0.5503, 0.4343, 0.5534, 0.4287, 0.5077, 0.4597, 0.3392, 0.4528, 0.3689, 0.4429, 0.3664, 0.4536, 0.337, 0.4461, 0.4878, 0.4474, 0.5061, 0.4287, 0.5077, 0.4277, 0.4886, 0.5205, 0.7494, 0.5415, 0.7857, 0.5156, 0.7524, 0.4745, 0.2978, 0.4597, 0.3392, 0.4536, 0.337, 0.4365, 0.391, 0.4325, 0.4127, 0.4176, 0.4098, 0.4238, 0.3875, 0.4343, 0.5534, 0.4457, 0.6042, 0.4277, 0.6096, 0.4147, 0.5569, 0.4429, 0.3664, 0.4365, 0.391, 0.4238, 0.3875, 0.433, 0.3627, 0.4287, 0.5077, 0.4343, 0.5534, 0.4147, 0.5569, 0.4091, 0.509, 0.4536, 0.337, 0.4429, 0.3664, 0.433, 0.3627, 0.4476, 0.3339, 0.4277, 0.4886, 0.4287, 0.5077, 0.4091, 0.509, 0.4086, 0.4889, 0.5156, 0.7524, 0.5415, 0.7857, 0.5111, 0.7561, 0.4745, 0.2978, 0.4536, 0.337, 0.4476, 0.3339, 0.4276, 0.4701, 0.4277, 0.4886, 0.4086, 0.4889, 0.4091, 0.4695, 0.4946, 0.7204, 0.5156, 0.7524, 0.5111, 0.7561, 0.4861, 0.726, 0.4283, 0.4516, 0.4276, 0.4701, 0.4091, 0.4695, 0.4107, 0.4502, 0.4764, 0.686, 0.4946, 0.7204, 0.4861, 0.726, 0.4642, 0.6925, 0.4299, 0.4327, 0.4283, 0.4516, 0.4107, 0.4502, 0.4135, 0.4304, 0.4598, 0.6472, 0.4764, 0.686, 0.4642, 0.6925, 0.4443, 0.6536, 0.4325, 0.4127, 0.4299, 0.4327, 0.4135, 0.4304, 0.4176, 0.4098, 0.4457, 0.6042, 0.4598, 0.6472, 0.4443, 0.6536, 0.4277, 0.6096, 0.4107, 0.4502, 0.4091, 0.4695, 0.3896, 0.4681, 0.3922, 0.4477, 0.4642, 0.6925, 0.4861, 0.726, 0.4779, 0.7327, 0.4521, 0.7002, 0.4135, 0.4304, 0.4107, 0.4502, 0.3922, 0.4477, 0.3964, 0.427, 0.4443, 0.6536, 0.4642, 0.6925, 0.4521, 0.7002, 0.4286, 0.6611, 0.4176, 0.4098, 0.4135, 0.4304, 0.3964, 0.427, 0.4023, 0.4054, 0.4277, 0.6096, 0.4443, 0.6536, 0.4286, 0.6611, 0.409, 0.6159, 0.4238, 0.3875, 0.4176, 0.4098, 0.4023, 0.4054, 0.4108, 0.3826, 0.4147, 0.5569, 0.4277, 0.6096, 0.409, 0.6159, 0.3941, 0.5606, 0.433, 0.3627, 0.4238, 0.3875, 0.4108, 0.3826, 0.4231, 0.3577, 0.4091, 0.509, 0.4147, 0.5569, 0.3941, 0.5606, 0.3884, 0.5099, 0.4476, 0.3339, 0.433, 0.3627, 0.4231, 0.3577, 0.442, 0.33, 0.4086, 0.4889, 0.4091, 0.509, 0.3884, 0.5099, 0.3883, 0.4887, 0.5111, 0.7561, 0.5415, 0.7857, 0.5069, 0.7604, 0.4745, 0.2978, 0.4476, 0.3339, 0.442, 0.33, 0.4091, 0.4695, 0.4086, 0.4889, 0.3883, 0.4887, 0.3896, 0.4681, 0.4861, 0.726, 0.5111, 0.7561, 0.5069, 0.7604, 0.4779, 0.7327, 0.4231, 0.3577, 0.4108, 0.3826, 0.3976, 0.3761, 0.4134, 0.3513, 0.3884, 0.5099, 0.3941, 0.5606, 0.3723, 0.5649, 0.3664, 0.5106, 0.442, 0.33, 0.4231, 0.3577, 0.4134, 0.3513, 0.4368, 0.3251, 0.3883, 0.4887, 0.3884, 0.5099, 0.3664, 0.5106, 0.3668, 0.4878, 0.5069, 0.7604, 0.5415, 0.7857, 0.5033, 0.7653, 0.4745, 0.2978, 0.442, 0.33, 0.4368, 0.3251, 0.3896, 0.4681, 0.3883, 0.4887, 0.3668, 0.4878, 0.3689, 0.4658, 0.4779, 0.7327, 0.5069, 0.7604, 0.5033, 0.7653, 0.4701, 0.7405, 0.3922, 0.4477, 0.3896, 0.4681, 0.3689, 0.4658, 0.3727, 0.444, 0.4521, 0.7002, 0.4779, 0.7327, 0.4701, 0.7405, 0.4402, 0.7092, 0.3964, 0.427, 0.3922, 0.4477, 0.3727, 0.444, 0.3784, 0.4221, 0.4286, 0.6611, 0.4521, 0.7002, 0.4402, 0.7092, 0.4126, 0.67, 0.4023, 0.4054, 0.3964, 0.427, 0.3784, 0.4221, 0.3864, 0.3996, 0.409, 0.6159, 0.4286, 0.6611, 0.4126, 0.67, 0.3896, 0.6232, 0.4108, 0.3826, 0.4023, 0.4054, 0.3864, 0.3996, 0.3976, 0.3761, 0.3941, 0.5606, 0.409, 0.6159, 0.3896, 0.6232, 0.3723, 0.5649, 0.4402, 0.7092, 0.4701, 0.7405, 0.463, 0.7494, 0.4284, 0.7198, 0.3784, 0.4221, 0.3727, 0.444, 0.3518, 0.439, 0.3594, 0.4156, 0.4126, 0.67, 0.4402, 0.7092, 0.4284, 0.7198, 0.3963, 0.6805, 0.3864, 0.3996, 0.3784, 0.4221, 0.3594, 0.4156, 0.3699, 0.3919, 0.3896, 0.6232, 0.4126, 0.67, 0.3963, 0.6805, 0.3691, 0.6318, 0.3976, 0.3761, 0.3864, 0.3996, 0.3699, 0.3919, 0.3843, 0.3678, 0.3723, 0.5649, 0.3896, 0.6232, 0.3691, 0.6318, 0.3489, 0.5696, 0.4134, 0.3513, 0.3976, 0.3761, 0.3843, 0.3678, 0.404, 0.3433, 0.3664, 0.5106, 0.3723, 0.5649, 0.3489, 0.5696, 0.3425, 0.511, 0.4368, 0.3251, 0.4134, 0.3513, 0.404, 0.3433, 0.4321, 0.3193, 0.3668, 0.4878, 0.3664, 0.5106, 0.3425, 0.511, 0.3435, 0.4863, 0.5033, 0.7653, 0.5415, 0.7857, 0.5002, 0.7709, 0.4745, 0.2978, 0.4368, 0.3251, 0.4321, 0.3193, 0.3689, 0.4658, 0.3668, 0.4878, 0.3435, 0.4863, 0.3466, 0.4624, 0.4701, 0.7405, 0.5033, 0.7653, 0.5002, 0.7709, 0.463, 0.7494, 0.3727, 0.444, 0.3689, 0.4658, 0.3466, 0.4624, 0.3518, 0.439, 0.3425, 0.511, 0.3489, 0.5696, 0.3236, 0.5752, 0.3165, 0.511, 0.4321, 0.3193, 0.404, 0.3433, 0.3951, 0.3336, 0.4281, 0.3125, 0.3435, 0.4863, 0.3425, 0.511, 0.3165, 0.511, 0.3181, 0.4839, 0.5002, 0.7709, 0.5415, 0.7857, 0.4978, 0.777, 0.4745, 0.2978, 0.4321, 0.3193, 0.4281, 0.3125, 0.3466, 0.4624, 0.3435, 0.4863, 0.3181, 0.4839, 0.3223, 0.4578, 0.463, 0.7494, 0.5002, 0.7709, 0.4978, 0.777, 0.4565, 0.7595, 0.3518, 0.439, 0.3466, 0.4624, 0.3223, 0.4578, 0.3293, 0.4322, 0.4284, 0.7198, 0.463, 0.7494, 0.4565, 0.7595, 0.417, 0.732, 0.3594, 0.4156, 0.3518, 0.439, 0.3293, 0.4322, 0.3392, 0.407, 0.3963, 0.6805, 0.4284, 0.7198, 0.417, 0.732, 0.3795, 0.6928, 0.3699, 0.3919, 0.3594, 0.4156, 0.3392, 0.407, 0.3527, 0.3821, 0.3691, 0.6318, 0.3963, 0.6805, 0.3795, 0.6928, 0.3475, 0.642, 0.3843, 0.3678, 0.3699, 0.3919, 0.3527, 0.3821, 0.3708, 0.3574, 0.3489, 0.5696, 0.3691, 0.6318, 0.3475, 0.642, 0.3236, 0.5752, 0.404, 0.3433, 0.3843, 0.3678, 0.3708, 0.3574, 0.3951, 0.3336, 0.3392, 0.407, 0.3293, 0.4322, 0.3047, 0.4234, 0.3176, 0.3961, 0.3795, 0.6928, 0.417, 0.732, 0.4061, 0.7461, 0.3624, 0.7073, 0.3527, 0.3821, 0.3392, 0.407, 0.3176, 0.3961, 0.3348, 0.3696, 0.3475, 0.642, 0.3795, 0.6928, 0.3624, 0.7073, 0.3245, 0.6541, 0.3708, 0.3574, 0.3527, 0.3821, 0.3348, 0.3696, 0.3574, 0.3445, 0.3236, 0.5752, 0.3475, 0.642, 0.3245, 0.6541, 0.2959, 0.5817, 0.3951, 0.3336, 0.3708, 0.3574, 0.3574, 0.3445, 0.3869, 0.3219, 0.3165, 0.511, 0.3236, 0.5752, 0.2959, 0.5817, 0.2878, 0.5108, 0.4281, 0.3125, 0.3951, 0.3336, 0.3869, 0.3219, 0.425, 0.3049, 0.3181, 0.4839, 0.3165, 0.511, 0.2878, 0.5108, 0.29, 0.4806, 0.4978, 0.777, 0.5415, 0.7857, 0.4962, 0.7836, 0.4745, 0.2978, 0.4281, 0.3125, 0.425, 0.3049, 0.3223, 0.4578, 0.3181, 0.4839, 0.29, 0.4806, 0.2957, 0.4516, 0.4565, 0.7595, 0.4978, 0.777, 0.4962, 0.7836, 0.4509, 0.771, 0.3293, 0.4322, 0.3223, 0.4578, 0.2957, 0.4516, 0.3047, 0.4234, 0.417, 0.732, 0.4565, 0.7595, 0.4509, 0.771, 0.4061, 0.7461, 0.425, 0.3049, 0.3869, 0.3219, 0.3798, 0.3081, 0.4231, 0.2963, 0.29, 0.4806, 0.2878, 0.5108, 0.2555, 0.5102, 0.2586, 0.4761, 0.4962, 0.7836, 0.5415, 0.7857, 0.4955, 0.7907, 0.4745, 0.2978, 0.425, 0.3049, 0.4231, 0.2963, 0.2957, 0.4516, 0.29, 0.4806, 0.2586, 0.4761, 0.2659, 0.4434, 0.4509, 0.771, 0.4962, 0.7836, 0.4955, 0.7907, 0.4465, 0.7837, 0.3047, 0.4234, 0.2957, 0.4516, 0.2659, 0.4434, 0.2777, 0.412, 0.4061, 0.7461, 0.4509, 0.771, 0.4465, 0.7837, 0.3958, 0.7624, 0.3176, 0.3961, 0.3047, 0.4234, 0.2777, 0.412, 0.2942, 0.382, 0.3624, 0.7073, 0.4061, 0.7461, 0.3958, 0.7624, 0.3449, 0.7243, 0.3348, 0.3696, 0.3176, 0.3961, 0.2942, 0.382, 0.3161, 0.3538, 0.3245, 0.6541, 0.3624, 0.7073, 0.3449, 0.7243, 0.2998, 0.6686, 0.3574, 0.3445, 0.3348, 0.3696, 0.3161, 0.3538, 0.3443, 0.3286, 0.2959, 0.5817, 0.3245, 0.6541, 0.2998, 0.6686, 0.2653, 0.5896, 0.3869, 0.3219, 0.3574, 0.3445, 0.3443, 0.3286, 0.3798, 0.3081, 0.2878, 0.5108, 0.2959, 0.5817, 0.2653, 0.5896, 0.2555, 0.5102, 0.3449, 0.7243, 0.3958, 0.7624, 0.3863, 0.7811, 0.3271, 0.7444, 0.3161, 0.3538, 0.2942, 0.382, 0.2688, 0.3639, 0.2968, 0.3339, 0.2998, 0.6686, 0.3449, 0.7243, 0.3271, 0.7444, 0.2733, 0.6861, 0.3443, 0.3286, 0.3161, 0.3538, 0.2968, 0.3339, 0.3319, 0.3091, 0.2653, 0.5896, 0.2998, 0.6686, 0.2733, 0.6861, 0.2312, 0.5992, 0.3798, 0.3081, 0.3443, 0.3286, 0.3319, 0.3091, 0.3743, 0.292, 0.2555, 0.5102, 0.2653, 0.5896, 0.2312, 0.5992, 0.2188, 0.5094, 0.4231, 0.2963, 0.3798, 0.3081, 0.3743, 0.292, 0.4226, 0.287, 0.2586, 0.4761, 0.2555, 0.5102, 0.2188, 0.5094, 0.2227, 0.4703, 0.4955, 0.7907, 0.5415, 0.7857, 0.4959, 0.7982, 0.4745, 0.2978, 0.4231, 0.2963, 0.4226, 0.287, 0.2659, 0.4434, 0.2586, 0.4761, 0.2227, 0.4703, 0.2323, 0.4329, 0.4465, 0.7837, 0.4955, 0.7907, 0.4959, 0.7982, 0.4434, 0.7979, 0.2777, 0.412, 0.2659, 0.4434, 0.2323, 0.4329, 0.2476, 0.3973, 0.3958, 0.7624, 0.4465, 0.7837, 0.4434, 0.7979, 0.3863, 0.7811, 0.2942, 0.382, 0.2777, 0.412, 0.2476, 0.3973, 0.2688, 0.3639, 0.2227, 0.4703, 0.2188, 0.5094, 0.1765, 0.5084, 0.1812, 0.4628, 0.4959, 0.7982, 0.5415, 0.7857, 0.4975, 0.806, 0.4745, 0.2978, 0.4226, 0.287, 0.4238, 0.277, 0.2323, 0.4329, 0.2227, 0.4703, 0.1812, 0.4628, 0.1935, 0.4192, 0.4434, 0.7979, 0.4959, 0.7982, 0.4975, 0.806, 0.4421, 0.8135, 0.2476, 0.3973, 0.2323, 0.4329, 0.1935, 0.4192, 0.2136, 0.3783, 0.3863, 0.7811, 0.4434, 0.7979, 0.4421, 0.8135, 0.3782, 0.8025, 0.2688, 0.3639, 0.2476, 0.3973, 0.2136, 0.3783, 0.2407, 0.3403, 0.3271, 0.7444, 0.3863, 0.7811, 0.3782, 0.8025, 0.3092, 0.7682, 0.2968, 0.3339, 0.2688, 0.3639, 0.2407, 0.3403, 0.2769, 0.3087, 0.2733, 0.6861, 0.3271, 0.7444, 0.3092, 0.7682, 0.2447, 0.7073, 0.3319, 0.3091, 0.2968, 0.3339, 0.2769, 0.3087, 0.3207, 0.2852, 0.2312, 0.5992, 0.2733, 0.6861, 0.2447, 0.7073, 0.1927, 0.6113, 0.3743, 0.292, 0.3319, 0.3091, 0.3207, 0.2852, 0.3709, 0.2733, 0.2188, 0.5094, 0.2312, 0.5992, 0.1927, 0.6113, 0.1765, 0.5084, 0.4226, 0.287, 0.3743, 0.292, 0.3709, 0.2733, 0.4238, 0.277, 0.2769, 0.3087, 0.2407, 0.3403, 0.2103, 0.3101, 0.2571, 0.2768, 0.2447, 0.7073, 0.3092, 0.7682, 0.2915, 0.7964, 0.2138, 0.7331, 0.3207, 0.2852, 0.2769, 0.3087, 0.2571, 0.2768, 0.3119, 0.2562, 0.1927, 0.6113, 0.2447, 0.7073, 0.2138, 0.7331, 0.1492, 0.6268, 0.3709, 0.2733, 0.3207, 0.2852, 0.3119, 0.2562, 0.3708, 0.2521, 0.1765, 0.5084, 0.1927, 0.6113, 0.1492, 0.6268, 0.1267, 0.5078, 0.4238, 0.277, 0.3709, 0.2733, 0.3708, 0.2521, 0.427, 0.2667, 0.1812, 0.4628, 0.1765, 0.5084, 0.1267, 0.5078, 0.132, 0.4535, 0.4975, 0.806, 0.5415, 0.7857, 0.5005, 0.8138, 0.4745, 0.2978, 0.4238, 0.277, 0.427, 0.2667, 0.1935, 0.4192, 0.1812, 0.4628, 0.132, 0.4535, 0.1476, 0.4012, 0.4421, 0.8135, 0.4975, 0.806, 0.5005, 0.8138, 0.4429, 0.8304, 0.2136, 0.3783, 0.1935, 0.4192, 0.1476, 0.4012, 0.1738, 0.3527, 0.3782, 0.8025, 0.4421, 0.8135, 0.4429, 0.8304, 0.3718, 0.827, 0.2407, 0.3403, 0.2136, 0.3783, 0.1738, 0.3527, 0.2103, 0.3101, 0.3092, 0.7682, 0.3782, 0.8025, 0.3718, 0.827, 0.2915, 0.7964, 0.4745, 0.2978, 0.427, 0.2667, 0.4326, 0.2565, 0.1476, 0.4012, 0.132, 0.4535, 0.07238, 0.4423, 0.09182, 0.3777, 0.4429, 0.8304, 0.5005, 0.8138, 0.5049, 0.8216, 0.4463, 0.8486, 0.1738, 0.3527, 0.1476, 0.4012, 0.09182, 0.3777, 0.1266, 0.3182, 0.3718, 0.827, 0.4429, 0.8304, 0.4463, 0.8486, 0.3677, 0.855, 0.2103, 0.3101, 0.1738, 0.3527, 0.1266, 0.3182, 0.1769, 0.2701, 0.2915, 0.7964, 0.3718, 0.827, 0.3677, 0.855, 0.2742, 0.8299, 0.2571, 0.2768, 0.2103, 0.3101, 0.1769, 0.2701, 0.2382, 0.2357, 0.2138, 0.7331, 0.2915, 0.7964, 0.2742, 0.8299, 0.1805, 0.7648, 0.3119, 0.2562, 0.2571, 0.2768, 0.2382, 0.2357, 0.3068, 0.2209, 0.1492, 0.6268, 0.2138, 0.7331, 0.1805, 0.7648, 0.09968, 0.647, 0.3708, 0.2521, 0.3119, 0.2562, 0.3068, 0.2209, 0.3749, 0.2284, 0.1267, 0.5078, 0.1492, 0.6268, 0.09968, 0.647, 0.06755, 0.5084, 0.427, 0.2667, 0.3708, 0.2521, 0.3749, 0.2284, 0.4326, 0.2565, 0.132, 0.4535, 0.1267, 0.5078, 0.06755, 0.5084, 0.07238, 0.4423, 0.5005, 0.8138, 0.5415, 0.7857, 0.5049, 0.8216, 0.3068, 0.2209, 0.2382, 0.2357, 0.2219, 0.1821, 0.308, 0.1781, 0.09968, 0.647, 0.1805, 0.7648, 0.1445, 0.8036, 0.04353, 0.6734, 0.3749, 0.2284, 0.3068, 0.2209, 0.308, 0.1781, 0.3848, 0.2027, 0.06755, 0.5084, 0.09968, 0.647, 0.04353, 0.6734, -0.003391, 0.5125, 0.4326, 0.2565, 0.3749, 0.2284, 0.3848, 0.2027, 0.4408, 0.2469, 0.07238, 0.4423, 0.06755, 0.5084, -0.003391, 0.5125, -0.002066, 0.4297, 0.5049, 0.8216, 0.5415, 0.7857, 0.511, 0.8289, 0.4745, 0.2978, 0.4326, 0.2565, 0.4408, 0.2469, 0.09182, 0.3777, 0.07238, 0.4423, -0.002066, 0.4297, 0.02201, 0.3466, 0.4463, 0.8486, 0.5049, 0.8216, 0.511, 0.8289, 0.4529, 0.8678, 0.1266, 0.3182, 0.09182, 0.3777, 0.02201, 0.3466, 0.07021, 0.2715, 0.3677, 0.855, 0.4463, 0.8486, 0.4529, 0.8678, 0.3669, 0.8868, 0.1769, 0.2701, 0.1266, 0.3182, 0.07021, 0.2715, 0.1397, 0.2148, 0.2742, 0.8299, 0.3677, 0.855, 0.3669, 0.8868, 0.2581, 0.8697, 0.2382, 0.2357, 0.1769, 0.2701, 0.1397, 0.2148, 0.2219, 0.1821, 0.1805, 0.7648, 0.2742, 0.8299, 0.2581, 0.8697, 0.1445, 0.8036, 0.6556, 0.8464, 0.5833, 0.8229, 0.5876, 0.8135, 0.6563, 0.8245, 0.8166, 0.1619, 0.8843, 0.2073, 0.8354, 0.26, 0.7845, 0.2216, 0.7506, 0.838, 0.6556, 0.8464, 0.6563, 0.8245, 0.7389, 0.8059, 0.7395, 0.1369, 0.8166, 0.1619, 0.7845, 0.2216, 0.7264, 0.1953, 0.8548, 0.7824, 0.7506, 0.838, 0.7389, 0.8059, 0.8245, 0.7486, 0.6602, 0.1369, 0.7395, 0.1369, 0.7264, 0.1953, 0.6636, 0.1864, 0.9428, 0.6753, 0.8548, 0.7824, 0.8245, 0.7486, 0.8936, 0.6509, 0.5891, 0.16, 0.6602, 0.1369, 0.6636, 0.1864, 0.6023, 0.1945, 0.9909, 0.512, 0.9428, 0.6753, 0.8936, 0.6509, 0.9277, 0.5083, 0.5336, 0.1998, 0.5891, 0.16, 0.6023, 0.1945, 0.548, 0.2183, 0.9722, 0.3437, 0.9909, 0.512, 0.9277, 0.5083, 0.9054, 0.3675, 0.4966, 0.2477, 0.5336, 0.1998, 0.548, 0.2183, 0.5054, 0.2542, 0.9376, 0.2697, 0.9722, 0.3437, 0.9054, 0.3675, 0.8762, 0.3096, 0.5833, 0.8229, 0.5415, 0.7857, 0.5876, 0.8135, 0.4745, 0.2978, 0.4966, 0.2477, 0.5054, 0.2542, 0.8843, 0.2073, 0.9376, 0.2697, 0.8762, 0.3096, 0.8354, 0.26, 0.9277, 0.5083, 0.8936, 0.6509, 0.8498, 0.6322, 0.8736, 0.5074, 0.548, 0.2183, 0.6023, 0.1945, 0.608, 0.2255, 0.5573, 0.2372, 0.9054, 0.3675, 0.9277, 0.5083, 0.8736, 0.5074, 0.8512, 0.3886, 0.5054, 0.2542, 0.548, 0.2183, 0.5573, 0.2372, 0.5122, 0.2619, 0.8762, 0.3096, 0.9054, 0.3675, 0.8512, 0.3886, 0.8271, 0.3412, 0.5876, 0.8135, 0.5415, 0.7857, 0.5901, 0.8043, 0.4745, 0.2978, 0.5054, 0.2542, 0.5122, 0.2619, 0.8354, 0.26, 0.8762, 0.3096, 0.8271, 0.3412, 0.7952, 0.3, 0.6563, 0.8245, 0.5876, 0.8135, 0.5901, 0.8043, 0.6541, 0.8048, 0.7845, 0.2216, 0.8354, 0.26, 0.7952, 0.3, 0.756, 0.2661, 0.7389, 0.8059, 0.6563, 0.8245, 0.6541, 0.8048, 0.7254, 0.779, 0.7264, 0.1953, 0.7845, 0.2216, 0.756, 0.2661, 0.7103, 0.2413, 0.8245, 0.7486, 0.7389, 0.8059, 0.7254, 0.779, 0.7956, 0.7214, 0.6636, 0.1864, 0.7264, 0.1953, 0.7103, 0.2413, 0.6602, 0.2272, 0.8936, 0.6509, 0.8245, 0.7486, 0.7956, 0.7214, 0.8498, 0.6322, 0.6023, 0.1945, 0.6636, 0.1864, 0.6602, 0.2272, 0.608, 0.2255, 0.756, 0.2661, 0.7952, 0.3, 0.7607, 0.3314, 0.7297, 0.3012, 0.7254, 0.779, 0.6541, 0.8048, 0.6497, 0.7874, 0.7109, 0.7565, 0.7103, 0.2413, 0.756, 0.2661, 0.7297, 0.3012, 0.6933, 0.2775, 0.7956, 0.7214, 0.7254, 0.779, 0.7109, 0.7565, 0.7684, 0.6997, 0.6602, 0.2272, 0.7103, 0.2413, 0.6933, 0.2775, 0.6527, 0.2607, 0.8498, 0.6322, 0.7956, 0.7214, 0.7684, 0.6997, 0.8109, 0.6181, 0.608, 0.2255, 0.6602, 0.2272, 0.6527, 0.2607, 0.6084, 0.2528, 0.8736, 0.5074, 0.8498, 0.6322, 0.8109, 0.6181, 0.8271, 0.5083, 0.5573, 0.2372, 0.608, 0.2255, 0.6084, 0.2528, 0.5623, 0.2555, 0.8512, 0.3886, 0.8736, 0.5074, 0.8271, 0.5083, 0.8061, 0.4066, 0.5122, 0.2619, 0.5573, 0.2372, 0.5623, 0.2555, 0.5171, 0.2703, 0.8271, 0.3412, 0.8512, 0.3886, 0.8061, 0.4066, 0.7862, 0.3667, 0.5901, 0.8043, 0.5415, 0.7857, 0.5909, 0.7954, 0.4745, 0.2978, 0.5122, 0.2619, 0.5171, 0.2703, 0.7952, 0.3, 0.8271, 0.3412, 0.7862, 0.3667, 0.7607, 0.3314, 0.6541, 0.8048, 0.5901, 0.8043, 0.5909, 0.7954, 0.6497, 0.7874, 0.5623, 0.2555, 0.6084, 0.2528, 0.6052, 0.2765, 0.5639, 0.2726, 0.8061, 0.4066, 0.8271, 0.5083, 0.7868, 0.5101, 0.7677, 0.4219, 0.5171, 0.2703, 0.5623, 0.2555, 0.5639, 0.2726, 0.5202, 0.279, 0.7862, 0.3667, 0.8061, 0.4066, 0.7677, 0.4219, 0.7512, 0.3874, 0.5909, 0.7954, 0.5415, 0.7857, 0.5904, 0.7871, 0.4745, 0.2978, 0.5171, 0.2703, 0.5202, 0.279, 0.7607, 0.3314, 0.7862, 0.3667, 0.7512, 0.3874, 0.7305, 0.3565, 0.6497, 0.7874, 0.5909, 0.7954, 0.5904, 0.7871, 0.6436, 0.7721, 0.7297, 0.3012, 0.7607, 0.3314, 0.7305, 0.3565, 0.7056, 0.3292, 0.7109, 0.7565, 0.6497, 0.7874, 0.6436, 0.7721, 0.6959, 0.7377, 0.6933, 0.2775, 0.7297, 0.3012, 0.7056, 0.3292, 0.6761, 0.3066, 0.7684, 0.6997, 0.7109, 0.7565, 0.6959, 0.7377, 0.7429, 0.6823, 0.6527, 0.2607, 0.6933, 0.2775, 0.6761, 0.3066, 0.6428, 0.2885, 0.8109, 0.6181, 0.7684, 0.6997, 0.7429, 0.6823, 0.776, 0.6074, 0.6084, 0.2528, 0.6527, 0.2607, 0.6428, 0.2885, 0.6052, 0.2765, 0.8271, 0.5083, 0.8109, 0.6181, 0.776, 0.6074, 0.7868, 0.5101, 0.6959, 0.7377, 0.6436, 0.7721, 0.6363, 0.7588, 0.6806, 0.7221, 0.6761, 0.3066, 0.7056, 0.3292, 0.683, 0.3522, 0.6592, 0.3301, 0.7429, 0.6823, 0.6959, 0.7377, 0.6806, 0.7221, 0.7188, 0.6684, 0.6428, 0.2885, 0.6761, 0.3066, 0.6592, 0.3301, 0.6314, 0.3115, 0.776, 0.6074, 0.7429, 0.6823, 0.7188, 0.6684, 0.7446, 0.5995, 0.6052, 0.2765, 0.6428, 0.2885, 0.6314, 0.3115, 0.5995, 0.297, 0.7868, 0.5101, 0.776, 0.6074, 0.7446, 0.5995, 0.7513, 0.5125, 0.5639, 0.2726, 0.6052, 0.2765, 0.5995, 0.297, 0.5629, 0.2882, 0.7677, 0.4219, 0.7868, 0.5101, 0.7513, 0.5125, 0.7342, 0.4349, 0.5202, 0.279, 0.5639, 0.2726, 0.5629, 0.2882, 0.5216, 0.2875, 0.7512, 0.3874, 0.7677, 0.4219, 0.7342, 0.4349, 0.7204, 0.4045, 0.5904, 0.7871, 0.5415, 0.7857, 0.5888, 0.7795, 0.4745, 0.2978, 0.5202, 0.279, 0.5216, 0.2875, 0.7305, 0.3565, 0.7512, 0.3874, 0.7204, 0.4045, 0.7034, 0.3769, 0.6436, 0.7721, 0.5904, 0.7871, 0.5888, 0.7795, 0.6363, 0.7588, 0.7056, 0.3292, 0.7305, 0.3565, 0.7034, 0.3769, 0.683, 0.3522, 0.7342, 0.4349, 0.7513, 0.5125, 0.7199, 0.5151, 0.7046, 0.4459, 0.5216, 0.2875, 0.5629, 0.2882, 0.5599, 0.3023, 0.5216, 0.2957, 0.7204, 0.4045, 0.7342, 0.4349, 0.7046, 0.4459, 0.693, 0.4186, 0.5888, 0.7795, 0.5415, 0.7857, 0.5862, 0.7725, 0.4745, 0.2978, 0.5216, 0.2875, 0.5216, 0.2957, 0.7034, 0.3769, 0.7204, 0.4045, 0.693, 0.4186, 0.6789, 0.3937, 0.6363, 0.7588, 0.5888, 0.7795, 0.5862, 0.7725, 0.6281, 0.7473, 0.683, 0.3522, 0.7034, 0.3769, 0.6789, 0.3937, 0.6621, 0.3707, 0.6806, 0.7221, 0.6363, 0.7588, 0.6281, 0.7473, 0.6653, 0.7092, 0.6592, 0.3301, 0.683, 0.3522, 0.6621, 0.3707, 0.6423, 0.3498, 0.7188, 0.6684, 0.6806, 0.7221, 0.6653, 0.7092, 0.6963, 0.6573, 0.6314, 0.3115, 0.6592, 0.3301, 0.6423, 0.3498, 0.6192, 0.3309, 0.7446, 0.5995, 0.7188, 0.6684, 0.6963, 0.6573, 0.7161, 0.5936, 0.5995, 0.297, 0.6314, 0.3115, 0.6192, 0.3309, 0.592, 0.3147, 0.7513, 0.5125, 0.7446, 0.5995, 0.7161, 0.5936, 0.7199, 0.5151, 0.5629, 0.2882, 0.5995, 0.297, 0.592, 0.3147, 0.5599, 0.3023, 0.6423, 0.3498, 0.6621, 0.3707, 0.6424, 0.3861, 0.6259, 0.3661, 0.6963, 0.6573, 0.6653, 0.7092, 0.6502, 0.6986, 0.675, 0.6486, 0.6192, 0.3309, 0.6423, 0.3498, 0.6259, 0.3661, 0.6065, 0.3473, 0.7161, 0.5936, 0.6963, 0.6573, 0.675, 0.6486, 0.6901, 0.5893, 0.592, 0.3147, 0.6192, 0.3309, 0.6065, 0.3473, 0.5834, 0.3299, 0.7199, 0.5151, 0.7161, 0.5936, 0.6901, 0.5893, 0.6916, 0.5178, 0.5599, 0.3023, 0.592, 0.3147, 0.5834, 0.3299, 0.5553, 0.3148, 0.7046, 0.4459, 0.7199, 0.5151, 0.6916, 0.5178, 0.678, 0.4552, 0.5216, 0.2957, 0.5599, 0.3023, 0.5553, 0.3148, 0.5204, 0.3034, 0.693, 0.4186, 0.7046, 0.4459, 0.678, 0.4552, 0.6681, 0.4305, 0.5862, 0.7725, 0.5415, 0.7857, 0.5829, 0.7664, 0.4745, 0.2978, 0.5216, 0.2957, 0.5204, 0.3034, 0.6789, 0.3937, 0.693, 0.4186, 0.6681, 0.4305, 0.6563, 0.4076, 0.6281, 0.7473, 0.5862, 0.7725, 0.5829, 0.7664, 0.6193, 0.7376, 0.6621, 0.3707, 0.6789, 0.3937, 0.6563, 0.4076, 0.6424, 0.3861, 0.6653, 0.7092, 0.6281, 0.7473, 0.6193, 0.7376, 0.6502, 0.6986, 0.5204, 0.3034, 0.5553, 0.3148, 0.5495, 0.3258, 0.5181, 0.3105, 0.6681, 0.4305, 0.678, 0.4552, 0.6537, 0.4633, 0.6453, 0.4405, 0.5829, 0.7664, 0.5415, 0.7857, 0.5789, 0.7609, 0.4745, 0.2978, 0.5204, 0.3034, 0.5181, 0.3105, 0.6563, 0.4076, 0.6681, 0.4305, 0.6453, 0.4405, 0.6354, 0.4192, 0.6193, 0.7376, 0.5829, 0.7664, 0.5789, 0.7609, 0.61, 0.7294, 0.6424, 0.3861, 0.6563, 0.4076, 0.6354, 0.4192, 0.6237, 0.399, 0.6502, 0.6986, 0.6193, 0.7376, 0.61, 0.7294, 0.6353, 0.69, 0.6259, 0.3661, 0.6424, 0.3861, 0.6237, 0.399, 0.6099, 0.3797, 0.675, 0.6486, 0.6502, 0.6986, 0.6353, 0.69, 0.6549, 0.6419, 0.6065, 0.3473, 0.6259, 0.3661, 0.6099, 0.3797, 0.5936, 0.361, 0.6901, 0.5893, 0.675, 0.6486, 0.6549, 0.6419, 0.6661, 0.5864, 0.5834, 0.3299, 0.6065, 0.3473, 0.5936, 0.361, 0.5739, 0.343, 0.6916, 0.5178, 0.6901, 0.5893, 0.6661, 0.5864, 0.666, 0.5206, 0.5553, 0.3148, 0.5834, 0.3299, 0.5739, 0.343, 0.5495, 0.3258, 0.678, 0.4552, 0.6916, 0.5178, 0.666, 0.5206, 0.6537, 0.4633, 0.5936, 0.361, 0.6099, 0.3797, 0.5943, 0.3912, 0.5805, 0.3726, 0.6661, 0.5864, 0.6549, 0.6419, 0.6358, 0.6367, 0.6438, 0.5845, 0.5739, 0.343, 0.5936, 0.361, 0.5805, 0.3726, 0.5638, 0.3541, 0.666, 0.5206, 0.6661, 0.5864, 0.6438, 0.5845, 0.6423, 0.5233, 0.5495, 0.3258, 0.5739, 0.343, 0.5638, 0.3541, 0.5428, 0.3355, 0.6537, 0.4633, 0.666, 0.5206, 0.6423, 0.5233, 0.6313, 0.4702, 0.5181, 0.3105, 0.5495, 0.3258, 0.5428, 0.3355, 0.515, 0.3169, 0.6453, 0.4405, 0.6537, 0.4633, 0.6313, 0.4702, 0.6241, 0.449, 0.5789, 0.7609, 0.5415, 0.7857, 0.5744, 0.7563, 0.4745, 0.2978, 0.5181, 0.3105, 0.515, 0.3169, 0.6354, 0.4192, 0.6453, 0.4405, 0.6241, 0.449, 0.6157, 0.429, 0.61, 0.7294, 0.5789, 0.7609, 0.5744, 0.7563, 0.6004, 0.7226, 0.6237, 0.399, 0.6354, 0.4192, 0.6157, 0.429, 0.6059, 0.4098, 0.6353, 0.69, 0.61, 0.7294, 0.6004, 0.7226, 0.6207, 0.6832, 0.6099, 0.3797, 0.6237, 0.399, 0.6059, 0.4098, 0.5943, 0.3912, 0.6549, 0.6419, 0.6353, 0.69, 0.6207, 0.6832, 0.6358, 0.6367, 0.5744, 0.7563, 0.5415, 0.7857, 0.5695, 0.7524, 0.4745, 0.2978, 0.515, 0.3169, 0.5111, 0.3226, 0.6157, 0.429, 0.6241, 0.449, 0.6042, 0.4562, 0.597, 0.4373, 0.6004, 0.7226, 0.5744, 0.7563, 0.5695, 0.7524, 0.5906, 0.7171, 0.6059, 0.4098, 0.6157, 0.429, 0.597, 0.4373, 0.5888, 0.4189, 0.6207, 0.6832, 0.6004, 0.7226, 0.5906, 0.7171, 0.6064, 0.6779, 0.5943, 0.3912, 0.6059, 0.4098, 0.5888, 0.4189, 0.579, 0.4008, 0.6358, 0.6367, 0.6207, 0.6832, 0.6064, 0.6779, 0.6176, 0.633, 0.5805, 0.3726, 0.5943, 0.3912, 0.579, 0.4008, 0.5675, 0.3824, 0.6438, 0.5845, 0.6358, 0.6367, 0.6176, 0.633, 0.6229, 0.5834, 0.5638, 0.3541, 0.5805, 0.3726, 0.5675, 0.3824, 0.5533, 0.3636, 0.6423, 0.5233, 0.6438, 0.5845, 0.6229, 0.5834, 0.6203, 0.526, 0.5428, 0.3355, 0.5638, 0.3541, 0.5533, 0.3636, 0.5354, 0.3438, 0.6313, 0.4702, 0.6423, 0.5233, 0.6203, 0.526, 0.6104, 0.4762, 0.515, 0.3169, 0.5428, 0.3355, 0.5354, 0.3438, 0.5111, 0.3226, 0.6241, 0.449, 0.6313, 0.4702, 0.6104, 0.4762, 0.6042, 0.4562, 0.6229, 0.5834, 0.6176, 0.633, 0.6002, 0.6304, 0.6031, 0.583, 0.5533, 0.3636, 0.5675, 0.3824, 0.5543, 0.3907, 0.5425, 0.3716, 0.6203, 0.526, 0.6229, 0.5834, 0.6031, 0.583, 0.5997, 0.5287, 0.5354, 0.3438, 0.5533, 0.3636, 0.5425, 0.3716, 0.5274, 0.3509, 0.6104, 0.4762, 0.6203, 0.526, 0.5997, 0.5287, 0.5906, 0.4815, 0.5111, 0.3226, 0.5354, 0.3438, 0.5274, 0.3509, 0.5066, 0.3275, 0.6042, 0.4562, 0.6104, 0.4762, 0.5906, 0.4815, 0.5852, 0.4625, 0.5695, 0.7524, 0.5415, 0.7857, 0.5643, 0.7492, 0.4745, 0.2978, 0.5111, 0.3226, 0.5066, 0.3275, 0.597, 0.4373, 0.6042, 0.4562, 0.5852, 0.4625, 0.5792, 0.4443, 0.5906, 0.7171, 0.5695, 0.7524, 0.5643, 0.7492, 0.5807, 0.7129, 0.5888, 0.4189, 0.597, 0.4373, 0.5792, 0.4443, 0.5722, 0.4265, 0.6064, 0.6779, 0.5906, 0.7171, 0.5807, 0.7129, 0.5924, 0.6739, 0.579, 0.4008, 0.5888, 0.4189, 0.5722, 0.4265, 0.564, 0.4088, 0.6176, 0.633, 0.6064, 0.6779, 0.5924, 0.6739, 0.6002, 0.6304, 0.5675, 0.3824, 0.579, 0.4008, 0.564, 0.4088, 0.5543, 0.3907, 0.5792, 0.4443, 0.5852, 0.4625, 0.5671, 0.4678, 0.5619, 0.4502, 0.5807, 0.7129, 0.5643, 0.7492, 0.5589, 0.7468, 0.5708, 0.7098, 0.5722, 0.4265, 0.5792, 0.4443, 0.5619, 0.4502, 0.5561, 0.4329, 0.5924, 0.6739, 0.5807, 0.7129, 0.5708, 0.7098, 0.5787, 0.6712, 0.564, 0.4088, 0.5722, 0.4265, 0.5561, 0.4329, 0.5492, 0.4155, 0.6002, 0.6304, 0.5924, 0.6739, 0.5787, 0.6712, 0.5834, 0.6288, 0.5543, 0.3907, 0.564, 0.4088, 0.5492, 0.4155, 0.5412, 0.3975, 0.6031, 0.583, 0.6002, 0.6304, 0.5834, 0.6288, 0.5842, 0.5833, 0.5425, 0.3716, 0.5543, 0.3907, 0.5412, 0.3975, 0.5315, 0.3782, 0.5997, 0.5287, 0.6031, 0.583, 0.5842, 0.5833, 0.58, 0.5313, 0.5274, 0.3509, 0.5425, 0.3716, 0.5315, 0.3782, 0.5189, 0.3568, 0.5906, 0.4815, 0.5997, 0.5287, 0.58, 0.5313, 0.5717, 0.4861, 0.5066, 0.3275, 0.5274, 0.3509, 0.5189, 0.3568, 0.5016, 0.3317, 0.5852, 0.4625, 0.5906, 0.4815, 0.5717, 0.4861, 0.5671, 0.4678, 0.5643, 0.7492, 0.5415, 0.7857, 0.5589, 0.7468, 0.4745, 0.2978, 0.5066, 0.3275, 0.5016, 0.3317, 0.5315, 0.3782, 0.5412, 0.3975, 0.5281, 0.4031, 0.5202, 0.3836, 0.58, 0.5313, 0.5842, 0.5833, 0.5661, 0.5841, 0.5611, 0.5339, 0.5189, 0.3568, 0.5315, 0.3782, 0.5202, 0.3836, 0.5101, 0.3616, 0.5717, 0.4861, 0.58, 0.5313, 0.5611, 0.5339, 0.5535, 0.4902, 0.5016, 0.3317, 0.5189, 0.3568, 0.5101, 0.3616, 0.4962, 0.3351, 0.5671, 0.4678, 0.5717, 0.4861, 0.5535, 0.4902, 0.5494, 0.4724, 0.5589, 0.7468, 0.5415, 0.7857, 0.5534, 0.7451, 0.4745, 0.2978, 0.5016, 0.3317, 0.4962, 0.3351, 0.5619, 0.4502, 0.5671, 0.4678, 0.5494, 0.4724, 0.5451, 0.4552, 0.5708, 0.7098, 0.5589, 0.7468, 0.5534, 0.7451, 0.5608, 0.7078, 0.5561, 0.4329, 0.5619, 0.4502, 0.5451, 0.4552, 0.5402, 0.4383, 0.5787, 0.6712, 0.5708, 0.7098, 0.5608, 0.7078, 0.5653, 0.6696, 0.5492, 0.4155, 0.5561, 0.4329, 0.5402, 0.4383, 0.5346, 0.4211, 0.5834, 0.6288, 0.5787, 0.6712, 0.5653, 0.6696, 0.5672, 0.6282, 0.5412, 0.3975, 0.5492, 0.4155, 0.5346, 0.4211, 0.5281, 0.4031, 0.5842, 0.5833, 0.5834, 0.6288, 0.5672, 0.6282, 0.5661, 0.5841, 0.5608, 0.7078, 0.5534, 0.7451, 0.5478, 0.7441, 0.551, 0.7067, 0.5402, 0.4383, 0.5451, 0.4552, 0.5285, 0.4594, 0.5246, 0.4426, 0.5653, 0.6696, 0.5608, 0.7078, 0.551, 0.7067, 0.5521, 0.669, 0.5346, 0.4211, 0.5402, 0.4383, 0.5246, 0.4426, 0.5201, 0.4256, 0.5672, 0.6282, 0.5653, 0.6696, 0.5521, 0.669, 0.5513, 0.6285, 0.5281, 0.4031, 0.5346, 0.4211, 0.5201, 0.4256, 0.5149, 0.4075, 0.5661, 0.5841, 0.5672, 0.6282, 0.5513, 0.6285, 0.5485, 0.5855, 0.5202, 0.3836, 0.5281, 0.4031, 0.5149, 0.4075, 0.5088, 0.3879, 0.5611, 0.5339, 0.5661, 0.5841, 0.5485, 0.5855, 0.5428, 0.5365, 0.5101, 0.3616, 0.5202, 0.3836, 0.5088, 0.3879, 0.501, 0.3654, 0.5535, 0.4902, 0.5611, 0.5339, 0.5428, 0.5365, 0.5357, 0.4938, 0.4962, 0.3351, 0.5101, 0.3616, 0.501, 0.3654, 0.4905, 0.3378, 0.5494, 0.4724, 0.5535, 0.4902, 0.5357, 0.4938, 0.5322, 0.4763, 0.5534, 0.7451, 0.5415, 0.7857, 0.5478, 0.7441, 0.4745, 0.2978, 0.4962, 0.3351, 0.4905, 0.3378, 0.5451, 0.4552, 0.5494, 0.4724, 0.5322, 0.4763, 0.5285, 0.4594, 0.5428, 0.5365, 0.5485, 0.5855, 0.5313, 0.5873, 0.5249, 0.5391, 0.501, 0.3654, 0.5088, 0.3879, 0.4972, 0.3911, 0.4917, 0.3682, 0.5357, 0.4938, 0.5428, 0.5365, 0.5249, 0.5391, 0.5182, 0.4969, 0.4905, 0.3378, 0.501, 0.3654, 0.4917, 0.3682, 0.4845, 0.3396, 0.5322, 0.4763, 0.5357, 0.4938, 0.5182, 0.4969, 0.5152, 0.4796, 0.5478, 0.7441, 0.5415, 0.7857, 0.5421, 0.7438, 0.4745, 0.2978, 0.4905, 0.3378, 0.4845, 0.3396, 0.5285, 0.4594, 0.5322, 0.4763, 0.5152, 0.4796, 0.5122, 0.4628, 0.551, 0.7067, 0.5478, 0.7441, 0.5421, 0.7438, 0.5412, 0.7066, 0.5246, 0.4426, 0.5285, 0.4594, 0.5122, 0.4628, 0.509, 0.4461, 0.5521, 0.669, 0.551, 0.7067, 0.5412, 0.7066, 0.5391, 0.6694, 0.5201, 0.4256, 0.5246, 0.4426, 0.509, 0.4461, 0.5055, 0.4291, 0.5513, 0.6285, 0.5521, 0.669, 0.5391, 0.6694, 0.5358, 0.6296, 0.5149, 0.4075, 0.5201, 0.4256, 0.5055, 0.4291, 0.5017, 0.4109, 0.5485, 0.5855, 0.5513, 0.6285, 0.5358, 0.6296, 0.5313, 0.5873, 0.5088, 0.3879, 0.5149, 0.4075, 0.5017, 0.4109, 0.4972, 0.3911, 0.509, 0.4461, 0.5122, 0.4628, 0.4958, 0.4656, 0.4934, 0.4488, 0.5391, 0.6694, 0.5412, 0.7066, 0.5315, 0.7076, 0.5263, 0.6708, 0.5055, 0.4291, 0.509, 0.4461, 0.4934, 0.4488, 0.4909, 0.4316, 0.5358, 0.6296, 0.5391, 0.6694, 0.5263, 0.6708, 0.5205, 0.6314, 0.5017, 0.4109, 0.5055, 0.4291, 0.4909, 0.4316, 0.4883, 0.4133, 0.5313, 0.5873, 0.5358, 0.6296, 0.5205, 0.6314, 0.5143, 0.5895, 0.4972, 0.3911, 0.5017, 0.4109, 0.4883, 0.4133, 0.4854, 0.3932, 0.5249, 0.5391, 0.5313, 0.5873, 0.5143, 0.5895, 0.5071, 0.5417, 0.4917, 0.3682, 0.4972, 0.3911, 0.4854, 0.3932, 0.4822, 0.3699, 0.5182, 0.4969, 0.5249, 0.5391, 0.5071, 0.5417, 0.5008, 0.4997, 0.4845, 0.3396, 0.4917, 0.3682, 0.4822, 0.3699, 0.4784, 0.3407, 0.5152, 0.4796, 0.5182, 0.4969, 0.5008, 0.4997, 0.4982, 0.4824, 0.5421, 0.7438, 0.5415, 0.7857, 0.5365, 0.7442, 0.4745, 0.2978, 0.4845, 0.3396, 0.4784, 0.3407, 0.5122, 0.4628, 0.5152, 0.4796, 0.4982, 0.4824, 0.4958, 0.4656, 0.5412, 0.7066, 0.5421, 0.7438, 0.5365, 0.7442, 0.5315, 0.7076, 0.8714, -0.1241, 0.8542, -0.08904, 0.8191, -0.05585, 0.7734, -0.02565, 0.7152, 0.0002867, 0.6465, 0.02095, 0.5612, 0.03528, 0.4801, 0.04326, 0.4445, 0.04571, 0.409, 0.04115, 0.3751, 0.02975, 0.3441, 0.01196, 0.3171, -0.01154, 0.2952, -0.03985, 0.2793, -0.07188, 0.27, -0.1064, 0.2675, -0.1421])
me_sphere.use_remesh_preserve_volume = False
me_sphere.use_remesh_preserve_attributes = False
me_sphere.use_mirror_vertex_groups = False
me_sphere.update()

# ---- objects
ob_sphere = bpy.data.objects.new('Sphere', me_sphere)

# ---- transforms, parenting, visibility, modifiers, constraints
ob_sphere.location = (0.0, 0.0, 0.0)
ob_sphere.lineart.crease_threshold = 0.0

# ---- collection membership
col_collection_1.objects.link(ob_sphere)

# ---- scene / render settings (as saved in the file)
scene.frame_start = 1; scene.frame_end = 250; scene.frame_set(1)
scene.render.engine = 'BLENDER_EEVEE_NEXT'
scene.render.resolution_percentage = 50
scene.render.dither_intensity = 0.0
scene.cycles.use_denoising = False
scene.cycles.samples = 128
scene.cycles.sampling_pattern = 'TABULATED_SOBOL'
scene.cycles.use_adaptive_sampling = False
scene.cycles.use_light_tree = False
scene.cycles.blur_glossy = 0.0
scene.cycles.sample_clamp_indirect = 0.0
scene.view_settings.view_transform = 'Standard'
bpy.context.view_layer.update()

# ---- added for rendering (the .blend has no active camera and no usable light): camera, sun
cam_auto = bpy.data.cameras.new('AutoCamera')
cam_auto.lens = 50.0
cam_auto.sensor_width = 36.0
cam_auto.clip_end = 1000.0
ob_auto_camera = bpy.data.objects.new('AutoCamera', cam_auto)
scene.collection.objects.link(ob_auto_camera)
ob_auto_camera.location = (4.02916, -4.83499, 3.87894)
ob_auto_camera.rotation_euler = (1.09748, -7.21219e-08, 0.694738)
scene.camera = ob_auto_camera
light_auto_sun = bpy.data.lights.new('AutoSun', 'SUN')
light_auto_sun.energy = 3.0
light_auto_sun.angle = 0.0523599
ob_auto_sun = bpy.data.objects.new('AutoSun', light_auto_sun)
scene.collection.objects.link(ob_auto_sun)
ob_auto_sun.rotation_euler = (0.872665, 0.174533, 0.523599)
bpy.context.view_layer.update()

